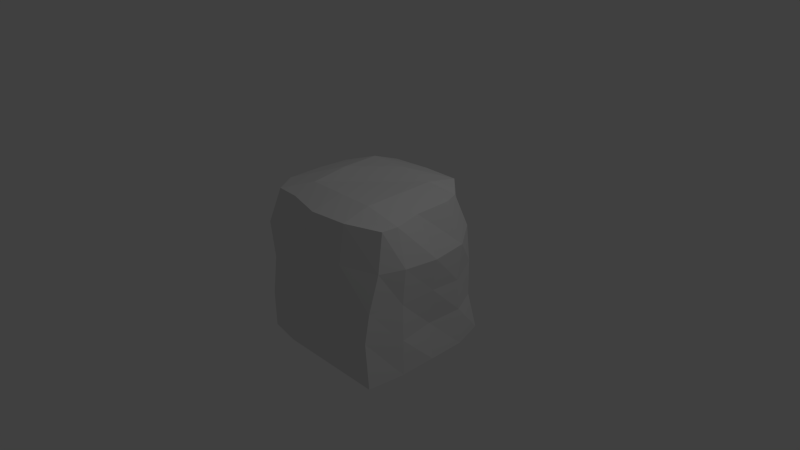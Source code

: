 # Source: iceBlock.blend  (saved by Blender 2.71.0; exported with 4.5.12 LTS)
import bpy
from mathutils import Matrix  # noqa: F401  (used for matrix-valued properties, if any)

bpy.ops.wm.read_factory_settings(use_empty=True)
scene = bpy.context.scene
scene.name = 'Scene'

# ---- collections
col_collection_1 = bpy.data.collections.new('Collection 1'); scene.collection.children.link(col_collection_1)

# ---- materials (node trees are filled in below, after node groups)
mat_material = bpy.data.materials.new('Material')
mat_material.alpha_threshold = 0.0
mat_material.use_transparent_shadow = False
mat_material.roughness = 0.5
mat_material.line_color = (0.0, 0.0, 0.0, 1.0)

# ---- material node trees

# ---- world
world_world = bpy.data.worlds.new('World'); scene.world = world_world
world_world.color = (0.05088, 0.05088, 0.05088)
world_world.use_sun_shadow = False
world_world.sun_shadow_jitter_overblur = 0.0
world_world.cycles.sampling_method = 'MANUAL'
world_world.cycles.sample_map_resolution = 256

# ---- cameras
cam_camera = bpy.data.cameras.new('Camera')
cam_camera.clip_end = 100.0
cam_camera.lens = 35.0
cam_camera.sensor_width = 32.0
cam_camera.sensor_height = 18.0
cam_camera.ortho_scale = 7.314
cam_camera.dof.focus_distance = 0.0
cam_camera.dof.aperture_fstop = 128.0

# ---- lights
light_lamp = bpy.data.lights.new('Lamp', 'POINT')
light_lamp.transmission_factor = 0.0
light_lamp.cutoff_distance = 30.0
light_lamp.energy = 100.0
light_lamp.shadow_buffer_clip_start = 1.001
light_lamp.shadow_soft_size = 0.1
light_lamp.shadow_maximum_resolution = 0.006
light_lamp.use_absolute_resolution = True
light_lamp.cycles.use_multiple_importance_sampling = False

# ---- meshes
me_cube = bpy.data.meshes.new('Cube')
me_cube.from_pydata([(0.9464, 0.9399, -1.081), (1.0, -1.0, -1.081), (-0.9456, -0.9278, -1.081), (-1.0, 0.9399, -1.081), (0.7424, 0.7147, 0.8524), (0.9726, -0.714, 0.9193), (-0.8235, -0.7919, 0.9193), (-0.7778, 0.6947, 0.9193), (1.072, -5.96e-08, -1.081), (1.788e-07, 1.131, -1.081), (0.8696, 0.8653, -0.0807), (0.0, -1.0, -1.081), (0.9604, -0.9316, -0.0807), (-1.0, 2.98e-07, -1.081), (-0.9456, -0.8582, -0.0807), (-1.0, 1.0, -0.0807), (0.9141, -0.101, 0.9193), (2.384e-07, 0.9546, 0.9193), (-5.364e-07, -0.935, 0.9193), (-1.0, 1.788e-07, 0.9193), (5.96e-08, 1.192e-07, -1.081), (-1.49e-07, -1.788e-07, 1.016), (1.072, -2.98e-07, -0.0807), (-0.08031, -1.049, -0.0807), (-1.043, 2.384e-07, -0.1413), (2.384e-07, 1.112, -0.0807), (1.072, -0.5, -1.081), (-0.5, 1.087, -1.081), (0.8357, 0.8479, 0.4193), (-0.5, -1.0, -1.081), (1.0, -0.8088, 0.4193), (-1.0, 0.5, -1.081), (-1.0, -0.8669, 0.4193), (-0.8536, 0.9293, 0.4193), (1.0, -0.5, 0.9193), (-0.5, 0.8944, 0.9193), (-0.5, -0.8088, 0.9193), (-0.9548, 0.3909, 0.9193), (1.072, 0.5, -1.081), (0.5, 1.087, -1.081), (0.8696, 0.8653, -0.5807), (0.5, -1.0, -1.081), (0.9516, -1.0, -0.4625), (-1.0, -0.5, -1.081), (-0.9456, -0.9278, -0.5807), (-1.0, 1.0, -0.5807), (0.9141, 0.399, 0.9193), (0.5, 0.9546, 0.9193), (0.5, -0.8809, 0.9193), (-1.0, -0.5, 0.9193), (-0.5, 2.086e-07, -1.081), (0.5, 2.98e-08, -1.081), (1.192e-07, 0.5, -1.081), (2.98e-08, -0.5, -1.081), (-3.427e-07, -0.5, 1.016), (4.47e-08, 0.5, 1.074), (0.5, -3.576e-07, 1.016), (-0.5, 0.0, 1.074), (1.072, -0.5, -0.0807), (1.054, 0.4557, -0.1338), (1.009, -1.788e-07, -0.5807), (1.138, -4.172e-07, 0.3662), (-0.5803, -1.013, -0.0807), (0.5, -1.0, -0.0807), (-1.49e-07, -1.0, -0.5807), (-4.172e-07, -0.9724, 0.4193), (-1.043, 0.5, -0.1413), (-1.0, -0.5, -0.0807), (-1.043, 2.682e-07, -0.6413), (-1.0, 2.086e-07, 0.4193), (-0.5, 1.043, -0.0807), (0.5, 1.112, -0.0807), (2.384e-07, 1.112, 0.4193), (2.086e-07, 1.043, -0.5807), (-0.5, -0.5, -1.081), (-0.5, -0.5, 1.016), (1.127, -0.5, 0.4193), (-0.5, -0.9724, 0.4193), (-0.9794, 0.4293, 0.4193), (-0.5, 1.0, -0.5807), (-0.5, 0.5, -1.081), (0.5, 0.5, -1.081), (0.5, -0.5, -1.081), (0.5, -0.5, 1.016), (0.5, 0.5, 1.016), (-0.5, 0.5, 1.074), (1.072, -0.5, -0.5807), (1.041, 0.5, -0.5807), (1.079, 0.5, 0.3662), (-0.5, -1.0, -0.5807), (0.5, -1.0, -0.5807), (0.5, -0.9724, 0.4193), (-1.043, 0.5, -0.6413), (-1.043, -0.5, -0.6413), (-1.0, -0.5, 0.4193), (-0.5, 1.0, 0.4193), (0.5, 1.033, 0.4193), (0.5, 1.087, -0.5807)], [], [(74, 29, 2, 43), (75, 49, 6, 36), (76, 34, 5, 30), (77, 36, 6, 32), (78, 37, 7, 33), (79, 27, 3, 45), (80, 50, 13, 31), (81, 51, 20, 52), (82, 41, 11, 53), (83, 54, 18, 48), (84, 55, 21, 56), (85, 37, 19, 57), (86, 58, 12, 42), (87, 59, 22, 60), (88, 46, 16, 61), (89, 62, 14, 44), (90, 63, 23, 64), (91, 48, 18, 65), (92, 66, 15, 45), (93, 67, 24, 68), (94, 49, 19, 69), (95, 70, 15, 33), (96, 71, 25, 72), (97, 39, 9, 73), (50, 74, 43, 13), (20, 53, 74, 50), (53, 11, 29, 74), (54, 75, 36, 18), (21, 57, 75, 54), (57, 19, 49, 75), (58, 76, 30, 12), (22, 61, 76, 58), (61, 16, 34, 76), (62, 77, 32, 14), (23, 65, 77, 62), (65, 18, 36, 77), (66, 78, 33, 15), (24, 69, 78, 66), (69, 19, 37, 78), (70, 79, 45, 15), (25, 73, 79, 70), (73, 9, 27, 79), (27, 80, 31, 3), (9, 52, 80, 27), (52, 20, 50, 80), (39, 81, 52, 9), (0, 38, 81, 39), (38, 8, 51, 81), (51, 82, 53, 20), (8, 26, 82, 51), (26, 1, 41, 82), (34, 83, 48, 5), (16, 56, 83, 34), (56, 21, 54, 83), (46, 84, 56, 16), (4, 47, 84, 46), (47, 17, 55, 84), (55, 85, 57, 21), (17, 35, 85, 55), (35, 7, 37, 85), (26, 86, 42, 1), (8, 60, 86, 26), (60, 22, 58, 86), (38, 87, 60, 8), (0, 40, 87, 38), (40, 10, 59, 87), (59, 88, 61, 22), (10, 28, 88, 59), (28, 4, 46, 88), (29, 89, 44, 2), (11, 64, 89, 29), (64, 23, 62, 89), (41, 90, 64, 11), (1, 42, 90, 41), (42, 12, 63, 90), (63, 91, 65, 23), (12, 30, 91, 63), (30, 5, 48, 91), (31, 92, 45, 3), (13, 68, 92, 31), (68, 24, 66, 92), (43, 93, 68, 13), (2, 44, 93, 43), (44, 14, 67, 93), (67, 94, 69, 24), (14, 32, 94, 67), (32, 6, 49, 94), (35, 95, 33, 7), (17, 72, 95, 35), (72, 25, 70, 95), (47, 96, 72, 17), (4, 28, 96, 47), (28, 10, 71, 96), (71, 97, 73, 25), (10, 40, 97, 71), (40, 0, 39, 97)])
me_cube.materials.append(mat_material)
me_cube.use_remesh_preserve_volume = False
me_cube.use_remesh_preserve_attributes = False
me_cube.use_mirror_vertex_groups = False
me_cube.update()

# ---- objects
ob_cube = bpy.data.objects.new('Cube', me_cube)
ob_lamp = bpy.data.objects.new('Lamp', light_lamp)
ob_camera = bpy.data.objects.new('Camera', cam_camera)

# ---- transforms, parenting, visibility, modifiers, constraints
ob_cube.location = (0.0, 0.0, 0.0)
ob_cube.lock_rotations_4d = False
ob_cube.empty_display_type = 'ARROWS'
ob_cube.lineart.crease_threshold = 0.0
ob_lamp.location = (4.076, 1.005, 5.904)
ob_lamp.rotation_euler = (0.6503, 0.05522, 1.866)
ob_lamp.lock_rotations_4d = False
ob_lamp.empty_display_type = 'ARROWS'
ob_lamp.color = (0.0, 0.0, 0.0, 0.0)
ob_lamp.lineart.crease_threshold = 0.0
ob_camera.location = (7.481, -6.508, 5.344)
ob_camera.rotation_euler = (1.109, 0.01082, 0.8149)
ob_camera.lock_rotations_4d = False
ob_camera.empty_display_type = 'ARROWS'
ob_camera.color = (0.0, 0.0, 0.0, 0.0)
ob_camera.display_type = 'WIRE'
ob_camera.lineart.crease_threshold = 0.0

# ---- collection membership
col_collection_1.objects.link(ob_cube)
col_collection_1.objects.link(ob_lamp)
col_collection_1.objects.link(ob_camera)

# ---- scene / render settings (as saved in the file)
scene.camera = ob_camera
scene.frame_start = 1; scene.frame_end = 250; scene.frame_set(1)
scene.render.engine = 'BLENDER_EEVEE_NEXT'
scene.render.resolution_percentage = 50
scene.render.dither_intensity = 0.0
scene.cycles.use_denoising = False
scene.cycles.samples = 10
scene.cycles.sampling_pattern = 'TABULATED_SOBOL'
scene.cycles.light_sampling_threshold = 0.0
scene.cycles.use_adaptive_sampling = False
scene.cycles.use_light_tree = False
scene.cycles.blur_glossy = 0.0
scene.cycles.volume_bounces = 1
scene.cycles.pixel_filter_type = 'GAUSSIAN'
scene.cycles.sample_clamp_indirect = 0.0
scene.view_settings.view_transform = 'Standard'
bpy.context.view_layer.update()
